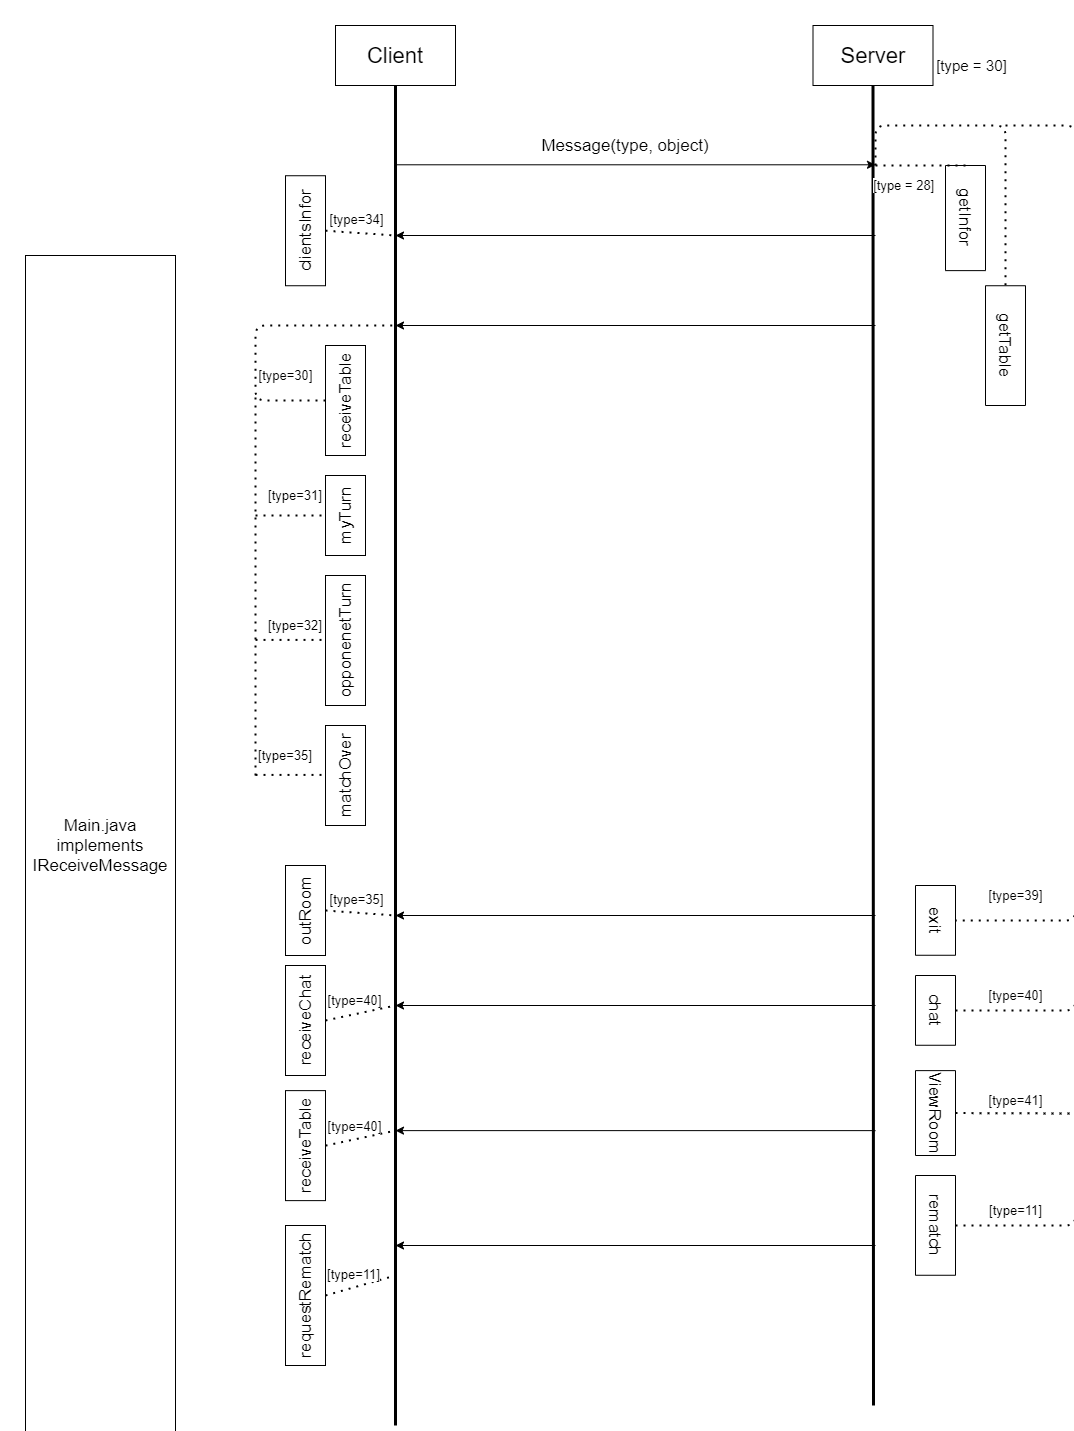

The diagram above was exported from draw.io. Its source (the exported page's mxGraphModel, read from the mxfile embedded in the PNG):
<mxGraphModel dx="3410" dy="1480" grid="1" gridSize="10" guides="1" tooltips="1" connect="1" arrows="1" fold="1" page="1" pageScale="1" pageWidth="850" pageHeight="1100" math="0" shadow="0">
  <root>
    <mxCell id="tnFTCp6Hp3T8mH8-L0l6-0" />
    <mxCell id="tnFTCp6Hp3T8mH8-L0l6-1" parent="tnFTCp6Hp3T8mH8-L0l6-0" />
    <mxCell id="tnFTCp6Hp3T8mH8-L0l6-2" value="Client" style="rounded=0;whiteSpace=wrap;html=1;fontSize=22;" parent="tnFTCp6Hp3T8mH8-L0l6-1" vertex="1">
      <mxGeometry x="-60" y="100" width="120" height="60" as="geometry" />
    </mxCell>
    <mxCell id="tnFTCp6Hp3T8mH8-L0l6-3" value="Server" style="rounded=0;whiteSpace=wrap;html=1;fontSize=22;" parent="tnFTCp6Hp3T8mH8-L0l6-1" vertex="1">
      <mxGeometry x="417.5" y="100" width="120" height="60" as="geometry" />
    </mxCell>
    <mxCell id="tnFTCp6Hp3T8mH8-L0l6-4" value="Main.java implements IReceiveMessage" style="rounded=0;whiteSpace=wrap;html=1;fontSize=17;align=center;" parent="tnFTCp6Hp3T8mH8-L0l6-1" vertex="1">
      <mxGeometry x="-370" y="330" width="150" height="1180" as="geometry" />
    </mxCell>
    <mxCell id="tnFTCp6Hp3T8mH8-L0l6-6" value="" style="endArrow=none;html=1;fontSize=17;entryX=0.5;entryY=1;entryDx=0;entryDy=0;strokeWidth=3;" parent="tnFTCp6Hp3T8mH8-L0l6-1" target="tnFTCp6Hp3T8mH8-L0l6-2" edge="1">
      <mxGeometry width="50" height="50" relative="1" as="geometry">
        <mxPoint y="1500" as="sourcePoint" />
        <mxPoint y="300" as="targetPoint" />
      </mxGeometry>
    </mxCell>
    <mxCell id="tnFTCp6Hp3T8mH8-L0l6-7" value="" style="endArrow=none;html=1;fontSize=17;entryX=0.5;entryY=1;entryDx=0;entryDy=0;strokeWidth=3;" parent="tnFTCp6Hp3T8mH8-L0l6-1" target="tnFTCp6Hp3T8mH8-L0l6-3" edge="1">
      <mxGeometry width="50" height="50" relative="1" as="geometry">
        <mxPoint x="478" y="1480" as="sourcePoint" />
        <mxPoint x="477.5" y="300" as="targetPoint" />
      </mxGeometry>
    </mxCell>
    <mxCell id="tnFTCp6Hp3T8mH8-L0l6-13" value="" style="endArrow=classic;html=1;fontSize=17;exitX=1;exitY=0.5;exitDx=0;exitDy=0;" parent="tnFTCp6Hp3T8mH8-L0l6-1" edge="1">
      <mxGeometry width="50" height="50" relative="1" as="geometry">
        <mxPoint x="480" y="400" as="sourcePoint" />
        <mxPoint y="400" as="targetPoint" />
      </mxGeometry>
    </mxCell>
    <mxCell id="tnFTCp6Hp3T8mH8-L0l6-21" value="getTable" style="rounded=0;whiteSpace=wrap;html=1;fontSize=17;align=center;horizontal=0;rotation=-180;" parent="tnFTCp6Hp3T8mH8-L0l6-1" vertex="1">
      <mxGeometry x="590" y="360.24" width="40" height="119.76" as="geometry" />
    </mxCell>
    <mxCell id="tnFTCp6Hp3T8mH8-L0l6-22" value="[type = 30]&amp;nbsp;" style="endArrow=none;dashed=1;html=1;dashPattern=1 3;strokeWidth=2;fontSize=15;entryX=0.5;entryY=1;entryDx=0;entryDy=0;" parent="tnFTCp6Hp3T8mH8-L0l6-1" target="tnFTCp6Hp3T8mH8-L0l6-21" edge="1">
      <mxGeometry x="-0.1731" y="60" width="50" height="50" relative="1" as="geometry">
        <mxPoint x="480" y="240" as="sourcePoint" />
        <mxPoint x="560" y="420" as="targetPoint" />
        <Array as="points">
          <mxPoint x="480" y="200" />
          <mxPoint x="610" y="200" />
        </Array>
        <mxPoint as="offset" />
      </mxGeometry>
    </mxCell>
    <mxCell id="sfeKgOTqVBFd7Xi__LoD-9" value="" style="endArrow=classic;html=1;fontSize=17;" edge="1" parent="tnFTCp6Hp3T8mH8-L0l6-1">
      <mxGeometry width="50" height="50" relative="1" as="geometry">
        <mxPoint y="239.28999999999996" as="sourcePoint" />
        <mxPoint x="480" y="239.28999999999996" as="targetPoint" />
      </mxGeometry>
    </mxCell>
    <mxCell id="sfeKgOTqVBFd7Xi__LoD-10" value="Message(type, object)" style="text;html=1;strokeColor=none;fillColor=none;align=center;verticalAlign=middle;whiteSpace=wrap;rounded=0;fontSize=17;" vertex="1" parent="tnFTCp6Hp3T8mH8-L0l6-1">
      <mxGeometry x="145" y="210" width="170" height="20" as="geometry" />
    </mxCell>
    <mxCell id="sfeKgOTqVBFd7Xi__LoD-11" value="getInfor" style="rounded=0;whiteSpace=wrap;html=1;fontSize=17;align=center;horizontal=0;rotation=-180;" vertex="1" parent="tnFTCp6Hp3T8mH8-L0l6-1">
      <mxGeometry x="550" y="240" width="40" height="105.12" as="geometry" />
    </mxCell>
    <mxCell id="sfeKgOTqVBFd7Xi__LoD-12" value="[type = 28]&amp;nbsp;" style="endArrow=none;dashed=1;html=1;dashPattern=1 3;strokeWidth=2;fontSize=13;entryX=0.5;entryY=1;entryDx=0;entryDy=0;" edge="1" target="sfeKgOTqVBFd7Xi__LoD-11" parent="tnFTCp6Hp3T8mH8-L0l6-1">
      <mxGeometry x="-0.3333" y="-20" width="50" height="50" relative="1" as="geometry">
        <mxPoint x="480" y="240" as="sourcePoint" />
        <mxPoint x="560" y="270" as="targetPoint" />
        <Array as="points" />
        <mxPoint as="offset" />
      </mxGeometry>
    </mxCell>
    <mxCell id="yn7VWc_D1sgovVGopbGy-0" value="clientsInfor" style="rounded=0;whiteSpace=wrap;html=1;fontSize=17;align=center;horizontal=0;rotation=0;" vertex="1" parent="tnFTCp6Hp3T8mH8-L0l6-1">
      <mxGeometry x="-110" y="250.24" width="40" height="110" as="geometry" />
    </mxCell>
    <mxCell id="yn7VWc_D1sgovVGopbGy-2" value="" style="endArrow=classic;html=1;fontSize=17;" edge="1" parent="tnFTCp6Hp3T8mH8-L0l6-1">
      <mxGeometry width="50" height="50" relative="1" as="geometry">
        <mxPoint x="480" y="310" as="sourcePoint" />
        <mxPoint y="310" as="targetPoint" />
      </mxGeometry>
    </mxCell>
    <mxCell id="yn7VWc_D1sgovVGopbGy-4" value="[type=34]" style="endArrow=none;dashed=1;html=1;dashPattern=1 3;strokeWidth=2;exitX=1;exitY=0.5;exitDx=0;exitDy=0;fontSize=13;" edge="1" parent="tnFTCp6Hp3T8mH8-L0l6-1" source="yn7VWc_D1sgovVGopbGy-0">
      <mxGeometry x="-0.1168" y="13" width="50" height="50" relative="1" as="geometry">
        <mxPoint x="-190" y="420" as="sourcePoint" />
        <mxPoint y="310" as="targetPoint" />
        <mxPoint as="offset" />
      </mxGeometry>
    </mxCell>
    <mxCell id="yn7VWc_D1sgovVGopbGy-5" value="receiveTable" style="rounded=0;whiteSpace=wrap;html=1;fontSize=17;align=center;horizontal=0;rotation=0;" vertex="1" parent="tnFTCp6Hp3T8mH8-L0l6-1">
      <mxGeometry x="-70" y="420" width="40" height="110" as="geometry" />
    </mxCell>
    <mxCell id="yn7VWc_D1sgovVGopbGy-6" value="[type=30]" style="endArrow=none;dashed=1;html=1;dashPattern=1 3;strokeWidth=2;fontSize=13;exitX=0;exitY=0.5;exitDx=0;exitDy=0;" edge="1" parent="tnFTCp6Hp3T8mH8-L0l6-1" source="yn7VWc_D1sgovVGopbGy-5">
      <mxGeometry x="-0.7193" y="-25" width="50" height="50" relative="1" as="geometry">
        <mxPoint x="-50" y="450" as="sourcePoint" />
        <mxPoint y="400" as="targetPoint" />
        <Array as="points">
          <mxPoint x="-140" y="475" />
          <mxPoint x="-140" y="400" />
        </Array>
        <mxPoint as="offset" />
      </mxGeometry>
    </mxCell>
    <mxCell id="yn7VWc_D1sgovVGopbGy-7" value="[type=40]" style="text;html=1;align=center;verticalAlign=middle;resizable=0;points=[];autosize=1;fontSize=13;" vertex="1" parent="tnFTCp6Hp3T8mH8-L0l6-1">
      <mxGeometry x="585" y="1060" width="70" height="20" as="geometry" />
    </mxCell>
    <mxCell id="yn7VWc_D1sgovVGopbGy-8" value="chat" style="rounded=0;whiteSpace=wrap;html=1;fontSize=17;align=center;horizontal=0;rotation=-180;" vertex="1" parent="tnFTCp6Hp3T8mH8-L0l6-1">
      <mxGeometry x="520" y="1050" width="40" height="69.76" as="geometry" />
    </mxCell>
    <mxCell id="yn7VWc_D1sgovVGopbGy-9" value="[type=39]" style="text;html=1;align=center;verticalAlign=middle;resizable=0;points=[];autosize=1;fontSize=13;" vertex="1" parent="tnFTCp6Hp3T8mH8-L0l6-1">
      <mxGeometry x="585" y="960" width="70" height="20" as="geometry" />
    </mxCell>
    <mxCell id="yn7VWc_D1sgovVGopbGy-10" value="exit" style="rounded=0;whiteSpace=wrap;html=1;fontSize=17;align=center;horizontal=0;rotation=-180;" vertex="1" parent="tnFTCp6Hp3T8mH8-L0l6-1">
      <mxGeometry x="520" y="960" width="40" height="69.76" as="geometry" />
    </mxCell>
    <mxCell id="vSm-Pxa-oXLm1gYtocgl-0" value="[type=11]" style="text;html=1;align=center;verticalAlign=middle;resizable=0;points=[];autosize=1;fontSize=13;" vertex="1" parent="tnFTCp6Hp3T8mH8-L0l6-1">
      <mxGeometry x="585" y="1275.12" width="70" height="20" as="geometry" />
    </mxCell>
    <mxCell id="vSm-Pxa-oXLm1gYtocgl-1" value="rematch" style="rounded=0;whiteSpace=wrap;html=1;fontSize=17;align=center;horizontal=0;rotation=-180;" vertex="1" parent="tnFTCp6Hp3T8mH8-L0l6-1">
      <mxGeometry x="520" y="1250" width="40" height="99.76" as="geometry" />
    </mxCell>
    <mxCell id="vSm-Pxa-oXLm1gYtocgl-2" value="" style="endArrow=none;dashed=1;html=1;dashPattern=1 3;strokeWidth=2;fontSize=13;entryX=0;entryY=0.5;entryDx=0;entryDy=0;" edge="1" parent="tnFTCp6Hp3T8mH8-L0l6-1" target="yn7VWc_D1sgovVGopbGy-10">
      <mxGeometry width="50" height="50" relative="1" as="geometry">
        <mxPoint x="610" y="200" as="sourcePoint" />
        <mxPoint x="660" y="160" as="targetPoint" />
        <Array as="points">
          <mxPoint x="680" y="200" />
          <mxPoint x="680" y="555" />
          <mxPoint x="680" y="995" />
        </Array>
      </mxGeometry>
    </mxCell>
    <mxCell id="vSm-Pxa-oXLm1gYtocgl-4" value="" style="endArrow=none;dashed=1;html=1;dashPattern=1 3;strokeWidth=2;fontSize=13;exitX=0;exitY=0.5;exitDx=0;exitDy=0;" edge="1" parent="tnFTCp6Hp3T8mH8-L0l6-1" source="yn7VWc_D1sgovVGopbGy-8">
      <mxGeometry width="50" height="50" relative="1" as="geometry">
        <mxPoint x="690" y="1260" as="sourcePoint" />
        <mxPoint x="680" y="990" as="targetPoint" />
        <Array as="points">
          <mxPoint x="680" y="1085" />
        </Array>
      </mxGeometry>
    </mxCell>
    <mxCell id="vSm-Pxa-oXLm1gYtocgl-5" value="" style="endArrow=none;dashed=1;html=1;dashPattern=1 3;strokeWidth=2;fontSize=13;exitX=0;exitY=0.5;exitDx=0;exitDy=0;" edge="1" parent="tnFTCp6Hp3T8mH8-L0l6-1" source="vSm-Pxa-oXLm1gYtocgl-1">
      <mxGeometry width="50" height="50" relative="1" as="geometry">
        <mxPoint x="635" y="1289.8799999999997" as="sourcePoint" />
        <mxPoint x="680" y="1070" as="targetPoint" />
        <Array as="points">
          <mxPoint x="680" y="1300" />
        </Array>
      </mxGeometry>
    </mxCell>
    <mxCell id="vSm-Pxa-oXLm1gYtocgl-6" value="" style="endArrow=classic;html=1;fontSize=17;" edge="1" parent="tnFTCp6Hp3T8mH8-L0l6-1">
      <mxGeometry width="50" height="50" relative="1" as="geometry">
        <mxPoint x="480" y="990" as="sourcePoint" />
        <mxPoint y="990" as="targetPoint" />
      </mxGeometry>
    </mxCell>
    <mxCell id="vSm-Pxa-oXLm1gYtocgl-7" value="outRoom" style="rounded=0;whiteSpace=wrap;html=1;fontSize=17;align=center;horizontal=0;rotation=0;" vertex="1" parent="tnFTCp6Hp3T8mH8-L0l6-1">
      <mxGeometry x="-110" y="940" width="40" height="90" as="geometry" />
    </mxCell>
    <mxCell id="vSm-Pxa-oXLm1gYtocgl-8" value="[type=35]" style="endArrow=none;dashed=1;html=1;dashPattern=1 3;strokeWidth=2;exitX=1;exitY=0.5;exitDx=0;exitDy=0;fontSize=13;" edge="1" parent="tnFTCp6Hp3T8mH8-L0l6-1" source="vSm-Pxa-oXLm1gYtocgl-7">
      <mxGeometry x="-0.1168" y="13" width="50" height="50" relative="1" as="geometry">
        <mxPoint x="-190" y="1109.76" as="sourcePoint" />
        <mxPoint y="990" as="targetPoint" />
        <mxPoint as="offset" />
      </mxGeometry>
    </mxCell>
    <mxCell id="vSm-Pxa-oXLm1gYtocgl-9" value="" style="endArrow=classic;html=1;fontSize=17;" edge="1" parent="tnFTCp6Hp3T8mH8-L0l6-1">
      <mxGeometry width="50" height="50" relative="1" as="geometry">
        <mxPoint x="480" y="1080" as="sourcePoint" />
        <mxPoint y="1080" as="targetPoint" />
      </mxGeometry>
    </mxCell>
    <mxCell id="vSm-Pxa-oXLm1gYtocgl-10" value="receiveChat" style="rounded=0;whiteSpace=wrap;html=1;fontSize=17;align=center;horizontal=0;rotation=0;" vertex="1" parent="tnFTCp6Hp3T8mH8-L0l6-1">
      <mxGeometry x="-110" y="1040" width="40" height="110" as="geometry" />
    </mxCell>
    <mxCell id="vSm-Pxa-oXLm1gYtocgl-11" value="[type=40]" style="endArrow=none;dashed=1;html=1;dashPattern=1 3;strokeWidth=2;exitX=1;exitY=0.5;exitDx=0;exitDy=0;fontSize=13;" edge="1" source="vSm-Pxa-oXLm1gYtocgl-10" parent="tnFTCp6Hp3T8mH8-L0l6-1">
      <mxGeometry x="-0.1168" y="13" width="50" height="50" relative="1" as="geometry">
        <mxPoint x="-190" y="1229.76" as="sourcePoint" />
        <mxPoint y="1080" as="targetPoint" />
        <mxPoint as="offset" />
      </mxGeometry>
    </mxCell>
    <mxCell id="vSm-Pxa-oXLm1gYtocgl-13" value="myTurn" style="rounded=0;whiteSpace=wrap;html=1;fontSize=17;align=center;horizontal=0;rotation=0;" vertex="1" parent="tnFTCp6Hp3T8mH8-L0l6-1">
      <mxGeometry x="-70" y="550" width="40" height="80" as="geometry" />
    </mxCell>
    <mxCell id="vSm-Pxa-oXLm1gYtocgl-14" value="opponenetTurn" style="rounded=0;whiteSpace=wrap;html=1;fontSize=17;align=center;horizontal=0;rotation=0;" vertex="1" parent="tnFTCp6Hp3T8mH8-L0l6-1">
      <mxGeometry x="-70" y="650" width="40" height="130" as="geometry" />
    </mxCell>
    <mxCell id="vSm-Pxa-oXLm1gYtocgl-15" value="matchOver" style="rounded=0;whiteSpace=wrap;html=1;fontSize=17;align=center;horizontal=0;rotation=0;" vertex="1" parent="tnFTCp6Hp3T8mH8-L0l6-1">
      <mxGeometry x="-70" y="800" width="40" height="100" as="geometry" />
    </mxCell>
    <mxCell id="vSm-Pxa-oXLm1gYtocgl-16" value="" style="endArrow=none;dashed=1;html=1;dashPattern=1 3;strokeWidth=2;fontSize=13;" edge="1" parent="tnFTCp6Hp3T8mH8-L0l6-1">
      <mxGeometry width="50" height="50" relative="1" as="geometry">
        <mxPoint x="-140" y="850" as="sourcePoint" />
        <mxPoint x="-140" y="470" as="targetPoint" />
      </mxGeometry>
    </mxCell>
    <mxCell id="vSm-Pxa-oXLm1gYtocgl-17" value="" style="endArrow=none;dashed=1;html=1;dashPattern=1 3;strokeWidth=2;fontSize=13;entryX=0;entryY=0.5;entryDx=0;entryDy=0;" edge="1" parent="tnFTCp6Hp3T8mH8-L0l6-1" target="vSm-Pxa-oXLm1gYtocgl-13">
      <mxGeometry width="50" height="50" relative="1" as="geometry">
        <mxPoint x="-140" y="590" as="sourcePoint" />
        <mxPoint x="-80" y="580" as="targetPoint" />
      </mxGeometry>
    </mxCell>
    <mxCell id="vSm-Pxa-oXLm1gYtocgl-18" value="" style="endArrow=none;dashed=1;html=1;dashPattern=1 3;strokeWidth=2;fontSize=13;entryX=0;entryY=0.5;entryDx=0;entryDy=0;" edge="1" parent="tnFTCp6Hp3T8mH8-L0l6-1">
      <mxGeometry width="50" height="50" relative="1" as="geometry">
        <mxPoint x="-140" y="714.41" as="sourcePoint" />
        <mxPoint x="-70" y="714.41" as="targetPoint" />
      </mxGeometry>
    </mxCell>
    <mxCell id="vSm-Pxa-oXLm1gYtocgl-20" value="" style="endArrow=none;dashed=1;html=1;dashPattern=1 3;strokeWidth=2;fontSize=13;entryX=0;entryY=0.5;entryDx=0;entryDy=0;" edge="1" parent="tnFTCp6Hp3T8mH8-L0l6-1">
      <mxGeometry width="50" height="50" relative="1" as="geometry">
        <mxPoint x="-140" y="849.41" as="sourcePoint" />
        <mxPoint x="-70" y="849.41" as="targetPoint" />
      </mxGeometry>
    </mxCell>
    <mxCell id="vSm-Pxa-oXLm1gYtocgl-22" value="[type=31]" style="text;html=1;strokeColor=none;fillColor=none;align=center;verticalAlign=middle;whiteSpace=wrap;rounded=0;fontSize=13;" vertex="1" parent="tnFTCp6Hp3T8mH8-L0l6-1">
      <mxGeometry x="-120" y="560" width="40" height="20" as="geometry" />
    </mxCell>
    <mxCell id="vSm-Pxa-oXLm1gYtocgl-23" value="[type=32]" style="text;html=1;strokeColor=none;fillColor=none;align=center;verticalAlign=middle;whiteSpace=wrap;rounded=0;fontSize=13;" vertex="1" parent="tnFTCp6Hp3T8mH8-L0l6-1">
      <mxGeometry x="-120" y="690" width="40" height="20" as="geometry" />
    </mxCell>
    <mxCell id="vSm-Pxa-oXLm1gYtocgl-24" value="[type=35]" style="text;html=1;strokeColor=none;fillColor=none;align=center;verticalAlign=middle;whiteSpace=wrap;rounded=0;fontSize=13;" vertex="1" parent="tnFTCp6Hp3T8mH8-L0l6-1">
      <mxGeometry x="-130" y="820" width="40" height="20" as="geometry" />
    </mxCell>
    <mxCell id="vSm-Pxa-oXLm1gYtocgl-25" value="" style="endArrow=classic;html=1;fontSize=17;" edge="1" parent="tnFTCp6Hp3T8mH8-L0l6-1">
      <mxGeometry width="50" height="50" relative="1" as="geometry">
        <mxPoint x="480" y="1320.0000000000002" as="sourcePoint" />
        <mxPoint y="1320.0000000000002" as="targetPoint" />
      </mxGeometry>
    </mxCell>
    <mxCell id="vSm-Pxa-oXLm1gYtocgl-26" value="requestRematch" style="rounded=0;whiteSpace=wrap;html=1;fontSize=17;align=center;horizontal=0;rotation=0;" vertex="1" parent="tnFTCp6Hp3T8mH8-L0l6-1">
      <mxGeometry x="-110" y="1300" width="40" height="140" as="geometry" />
    </mxCell>
    <mxCell id="vSm-Pxa-oXLm1gYtocgl-27" value="[type=11]" style="endArrow=none;dashed=1;html=1;dashPattern=1 3;strokeWidth=2;exitX=1;exitY=0.5;exitDx=0;exitDy=0;fontSize=13;" edge="1" source="vSm-Pxa-oXLm1gYtocgl-26" parent="tnFTCp6Hp3T8mH8-L0l6-1">
      <mxGeometry x="-0.1168" y="13" width="50" height="50" relative="1" as="geometry">
        <mxPoint x="-190" y="1469.76" as="sourcePoint" />
        <mxPoint y="1350.0000000000002" as="targetPoint" />
        <mxPoint as="offset" />
      </mxGeometry>
    </mxCell>
    <mxCell id="vSm-Pxa-oXLm1gYtocgl-28" value="[type=41]" style="text;html=1;align=center;verticalAlign=middle;resizable=0;points=[];autosize=1;fontSize=13;" vertex="1" parent="tnFTCp6Hp3T8mH8-L0l6-1">
      <mxGeometry x="585" y="1165.12" width="70" height="20" as="geometry" />
    </mxCell>
    <mxCell id="vSm-Pxa-oXLm1gYtocgl-29" value="ViewRoom" style="rounded=0;whiteSpace=wrap;html=1;fontSize=17;align=center;horizontal=0;rotation=-180;" vertex="1" parent="tnFTCp6Hp3T8mH8-L0l6-1">
      <mxGeometry x="520" y="1145.12" width="40" height="84.88" as="geometry" />
    </mxCell>
    <mxCell id="vSm-Pxa-oXLm1gYtocgl-30" value="" style="endArrow=classic;html=1;fontSize=17;" edge="1" parent="tnFTCp6Hp3T8mH8-L0l6-1">
      <mxGeometry width="50" height="50" relative="1" as="geometry">
        <mxPoint x="480" y="1205.12" as="sourcePoint" />
        <mxPoint y="1205.12" as="targetPoint" />
      </mxGeometry>
    </mxCell>
    <mxCell id="vSm-Pxa-oXLm1gYtocgl-31" value="receiveTable" style="rounded=0;whiteSpace=wrap;html=1;fontSize=17;align=center;horizontal=0;rotation=0;" vertex="1" parent="tnFTCp6Hp3T8mH8-L0l6-1">
      <mxGeometry x="-110" y="1165.12" width="40" height="110" as="geometry" />
    </mxCell>
    <mxCell id="vSm-Pxa-oXLm1gYtocgl-32" value="[type=40]" style="endArrow=none;dashed=1;html=1;dashPattern=1 3;strokeWidth=2;exitX=1;exitY=0.5;exitDx=0;exitDy=0;fontSize=13;" edge="1" source="vSm-Pxa-oXLm1gYtocgl-31" parent="tnFTCp6Hp3T8mH8-L0l6-1">
      <mxGeometry x="-0.1168" y="13" width="50" height="50" relative="1" as="geometry">
        <mxPoint x="-190" y="1354.8799999999999" as="sourcePoint" />
        <mxPoint y="1205.12" as="targetPoint" />
        <mxPoint as="offset" />
      </mxGeometry>
    </mxCell>
    <mxCell id="vSm-Pxa-oXLm1gYtocgl-34" value="" style="endArrow=none;dashed=1;html=1;dashPattern=1 3;strokeWidth=2;fontSize=13;exitX=0;exitY=0.5;exitDx=0;exitDy=0;" edge="1" parent="tnFTCp6Hp3T8mH8-L0l6-1" source="vSm-Pxa-oXLm1gYtocgl-29">
      <mxGeometry width="50" height="50" relative="1" as="geometry">
        <mxPoint x="710" y="1230" as="sourcePoint" />
        <mxPoint x="680" y="1188" as="targetPoint" />
      </mxGeometry>
    </mxCell>
  </root>
</mxGraphModel>